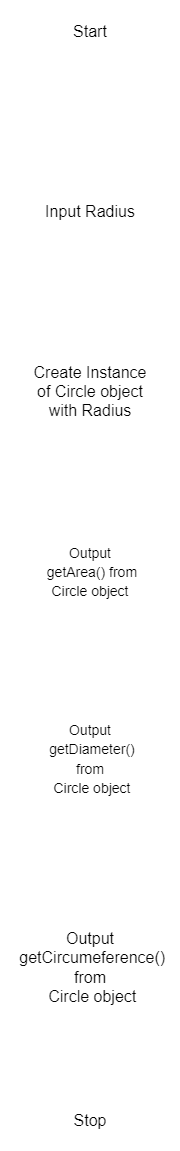

The diagram above was exported from draw.io. Its source (the exported page's mxGraphModel, read from the mxfile embedded in the PNG):
<mxGraphModel dx="417" dy="1226" grid="0" gridSize="10" guides="1" tooltips="1" connect="1" arrows="1" fold="1" page="0" pageScale="1" pageWidth="850" pageHeight="1100" math="0" shadow="0">
  <root>
    <mxCell id="0" />
    <mxCell id="1" parent="0" />
    <mxCell id="QpU2jgDWAa_uwEPDoYsR-3" value="" style="edgeStyle=none;curved=1;rounded=0;orthogonalLoop=1;jettySize=auto;html=1;fontSize=12;startSize=8;endSize=8;strokeColor=#ffffff;" edge="1" parent="1" source="QpU2jgDWAa_uwEPDoYsR-1" target="QpU2jgDWAa_uwEPDoYsR-2">
      <mxGeometry relative="1" as="geometry" />
    </mxCell>
    <mxCell id="QpU2jgDWAa_uwEPDoYsR-1" value="Start" style="strokeWidth=2;html=1;shape=mxgraph.flowchart.start_1;whiteSpace=wrap;fontSize=16;strokeColor=#ffffff;" vertex="1" parent="1">
      <mxGeometry x="121" y="-122" width="100" height="60" as="geometry" />
    </mxCell>
    <mxCell id="QpU2jgDWAa_uwEPDoYsR-5" value="" style="edgeStyle=none;curved=1;rounded=0;orthogonalLoop=1;jettySize=auto;html=1;fontSize=12;startSize=8;endSize=8;strokeColor=#ffffff;" edge="1" parent="1" source="QpU2jgDWAa_uwEPDoYsR-2" target="QpU2jgDWAa_uwEPDoYsR-4">
      <mxGeometry relative="1" as="geometry" />
    </mxCell>
    <mxCell id="QpU2jgDWAa_uwEPDoYsR-2" value="Input Radius&lt;br&gt;" style="shape=parallelogram;perimeter=parallelogramPerimeter;whiteSpace=wrap;html=1;fixedSize=1;fontSize=16;strokeWidth=2;strokeColor=#ffffff;" vertex="1" parent="1">
      <mxGeometry x="111" y="58" width="120" height="60" as="geometry" />
    </mxCell>
    <mxCell id="QpU2jgDWAa_uwEPDoYsR-11" value="" style="edgeStyle=none;curved=1;rounded=0;orthogonalLoop=1;jettySize=auto;html=1;fontSize=12;startSize=8;endSize=8;strokeColor=#ffffff;" edge="1" parent="1" source="QpU2jgDWAa_uwEPDoYsR-4" target="QpU2jgDWAa_uwEPDoYsR-10">
      <mxGeometry relative="1" as="geometry" />
    </mxCell>
    <mxCell id="QpU2jgDWAa_uwEPDoYsR-4" value="Create Instance of Circle object with Radius" style="whiteSpace=wrap;html=1;fontSize=16;strokeWidth=2;strokeColor=#ffffff;" vertex="1" parent="1">
      <mxGeometry x="111" y="238" width="120" height="60" as="geometry" />
    </mxCell>
    <mxCell id="QpU2jgDWAa_uwEPDoYsR-10" value="&lt;font style=&quot;font-size: 14px;&quot;&gt;Output&lt;br&gt;&amp;nbsp;getArea() from Circle object&lt;/font&gt;" style="shape=parallelogram;perimeter=parallelogramPerimeter;whiteSpace=wrap;html=1;fixedSize=1;fontSize=16;strokeWidth=2;strokeColor=#ffffff;" vertex="1" parent="1">
      <mxGeometry x="111" y="418" width="120" height="60" as="geometry" />
    </mxCell>
    <mxCell id="QpU2jgDWAa_uwEPDoYsR-12" value="" style="edgeStyle=none;curved=1;rounded=0;orthogonalLoop=1;jettySize=auto;html=1;fontSize=12;startSize=8;endSize=8;strokeColor=#ffffff;" edge="1" parent="1" target="QpU2jgDWAa_uwEPDoYsR-13">
      <mxGeometry relative="1" as="geometry">
        <mxPoint x="171" y="478" as="sourcePoint" />
      </mxGeometry>
    </mxCell>
    <mxCell id="QpU2jgDWAa_uwEPDoYsR-13" value="&lt;font style=&quot;font-size: 14px;&quot;&gt;Output&lt;br&gt;&amp;nbsp;getDiameter() from&lt;br&gt;&amp;nbsp;Circle object&lt;/font&gt;" style="shape=parallelogram;perimeter=parallelogramPerimeter;whiteSpace=wrap;html=1;fixedSize=1;fontSize=16;strokeWidth=2;strokeColor=#ffffff;" vertex="1" parent="1">
      <mxGeometry x="111" y="598" width="120" height="74" as="geometry" />
    </mxCell>
    <mxCell id="QpU2jgDWAa_uwEPDoYsR-14" value="" style="edgeStyle=none;curved=1;rounded=0;orthogonalLoop=1;jettySize=auto;html=1;fontSize=12;startSize=8;endSize=8;strokeColor=#ffffff;" edge="1" parent="1" target="QpU2jgDWAa_uwEPDoYsR-15">
      <mxGeometry relative="1" as="geometry">
        <mxPoint x="171" y="669" as="sourcePoint" />
      </mxGeometry>
    </mxCell>
    <mxCell id="QpU2jgDWAa_uwEPDoYsR-17" value="" style="edgeStyle=none;curved=1;rounded=0;orthogonalLoop=1;jettySize=auto;html=1;fontSize=12;startSize=8;endSize=8;strokeColor=#ffffff;" edge="1" parent="1" source="QpU2jgDWAa_uwEPDoYsR-15" target="QpU2jgDWAa_uwEPDoYsR-16">
      <mxGeometry relative="1" as="geometry" />
    </mxCell>
    <mxCell id="QpU2jgDWAa_uwEPDoYsR-15" value="&lt;font style=&quot;font-size: 16px;&quot;&gt;Output&lt;br&gt;&amp;nbsp;getCircumeference() from&lt;br&gt;&amp;nbsp;Circle object&lt;/font&gt;" style="shape=parallelogram;perimeter=parallelogramPerimeter;whiteSpace=wrap;html=1;fixedSize=1;fontSize=16;strokeWidth=2;strokeColor=#ffffff;" vertex="1" parent="1">
      <mxGeometry x="82" y="789" width="178" height="109" as="geometry" />
    </mxCell>
    <mxCell id="QpU2jgDWAa_uwEPDoYsR-16" value="Stop" style="strokeWidth=2;html=1;shape=mxgraph.flowchart.start_1;whiteSpace=wrap;fontSize=16;strokeColor=#ffffff;" vertex="1" parent="1">
      <mxGeometry x="121" y="967" width="100" height="60" as="geometry" />
    </mxCell>
  </root>
</mxGraphModel>